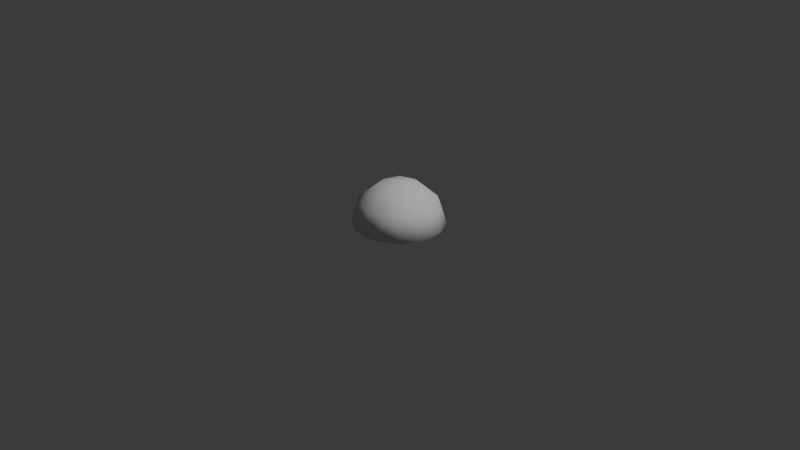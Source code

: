 # Source: rock-base.blend  (saved by Blender 4.1.10; exported with 4.5.12 LTS)
import bpy
from mathutils import Matrix  # noqa: F401  (used for matrix-valued properties, if any)

bpy.ops.wm.read_factory_settings(use_empty=True)
scene = bpy.context.scene
scene.name = 'Scene'

# ---- collections
col_collection = bpy.data.collections.new('Collection'); scene.collection.children.link(col_collection)

# ---- world
world_world = bpy.data.worlds.new('World'); scene.world = world_world
world_world.use_nodes = True; world_world.node_tree.nodes.clear()
_N = world_world.node_tree.nodes; _L = world_world.node_tree.links
n0 = _N.new('ShaderNodeOutputWorld'); n0.name = 'World Output'; n0.location = (300, 300)
n1 = _N.new('ShaderNodeBackground'); n1.name = 'Background'; n1.location = (10, 300)
n1.inputs[0].default_value = (0.05088, 0.05088, 0.05088, 1.0)
_L.new(n1.outputs[0], n0.inputs[0])
n0.is_active_output = True
world_world.color = (0.05088, 0.05088, 0.05088)
world_world.use_sun_shadow = False
world_world.sun_shadow_jitter_overblur = 0.0

# ---- cameras
cam_camera = bpy.data.cameras.new('Camera')
cam_camera.clip_end = 100.0
cam_camera.ortho_scale = 7.314

# ---- lights
light_light = bpy.data.lights.new('Light', 'POINT')
light_light.transmission_factor = 0.0
light_light.use_soft_falloff = False
light_light.energy = 1000.0
light_light.shadow_soft_size = 0.1
light_light.shadow_maximum_resolution = 0.006
light_light.use_absolute_resolution = True

# ---- meshes
me_plane = bpy.data.meshes.new('Plane')
me_plane.from_pydata([(0.0228, -0.03508, -0.2593), (-0.2936, -0.3059, 0.2093), (2.059e-08, -0.4296, 0.2093), (0.2936, -0.3059, 0.2093), (-0.4173, -0.01231, 0.2093), (2.98e-08, -2.98e-08, 0.4343), (0.4173, -0.01231, 0.2093), (-0.2936, 0.2813, 0.2093), (-4.288e-09, 0.405, 0.2093), (0.2936, 0.2813, 0.2093), (-0.1848, -0.3819, 0.2093), (0.1848, -0.3819, 0.2093), (-0.3696, -0.1971, 0.2093), (2.952e-08, -0.2311, 0.3657), (0.3696, -0.1971, 0.2093), (-0.2311, -2.066e-08, 0.3657), (0.2311, -2.754e-08, 0.3657), (-0.3696, 0.1725, 0.2093), (1.575e-08, 0.2311, 0.3657), (0.3696, 0.1725, 0.2093), (-0.1848, 0.3573, 0.2093), (0.1848, 0.3573, 0.2093), (-0.3417, -0.3417, -0.04227), (1.693e-08, -0.4718, -0.04227), (0.3417, -0.3417, -0.04227), (0.4718, -1.627e-08, -0.04227), (0.3417, 0.3417, -0.04227), (7.559e-09, 0.4718, -0.04227), (-0.3417, 0.3417, -0.04227), (-0.4718, -1.158e-08, -0.04227), (-0.1742, -0.1742, 0.3657), (0.1742, -0.1742, 0.3657), (-0.1742, 0.1742, 0.3657), (0.1742, 0.1742, 0.3657), (-0.1502, -0.4507, -0.04227), (0.1502, -0.4507, -0.04227), (0.4507, -0.1502, -0.04227), (0.4507, 0.1502, -0.04227), (0.1502, 0.4507, -0.04227), (-0.1502, 0.4507, -0.04227), (-0.4507, 0.1502, -0.04227), (-0.4507, -0.1502, -0.04227)], [], [(1, 10, 30, 12), (10, 2, 13, 30), (30, 13, 5, 15), (12, 30, 15, 4), (2, 11, 31, 13), (11, 3, 14, 31), (31, 14, 6, 16), (13, 31, 16, 5), (4, 15, 32, 17), (15, 5, 18, 32), (32, 18, 8, 20), (17, 32, 20, 7), (5, 16, 33, 18), (16, 6, 19, 33), (33, 19, 9, 21), (18, 33, 21, 8), (0, 34, 22), (0, 23, 34), (34, 23, 2, 10), (22, 34, 10, 1), (0, 35, 23), (0, 24, 35), (35, 24, 3, 11), (23, 35, 11, 2), (3, 24, 36, 14), (24, 0, 36), (36, 0, 25), (14, 36, 25, 6), (6, 25, 37, 19), (25, 0, 37), (37, 0, 26), (19, 37, 26, 9), (8, 21, 38, 27), (21, 9, 26, 38), (38, 26, 0), (27, 38, 0), (7, 20, 39, 28), (20, 8, 27, 39), (39, 27, 0), (28, 39, 0), (0, 29, 40), (29, 4, 17, 40), (40, 17, 7, 28), (0, 40, 28), (0, 22, 41), (22, 1, 12, 41), (41, 12, 4, 29), (0, 41, 29)])
me_plane.polygons.foreach_set('use_smooth', [True] * 48)
_uv = me_plane.uv_layers.new(name='UVMap')
_uv.uv.foreach_set('vector', [0.25, 0.25, 0.375, 0.25, 0.375, 0.375, 0.25, 0.375, 0.375, 0.25, 0.5, 0.25, 0.5, 0.375, 0.375, 0.375, 0.375, 0.375, 0.5, 0.375, 0.5, 0.5, 0.375, 0.5, 0.25, 0.375, 0.375, 0.375, 0.375, 0.5, 0.25, 0.5, 0.5, 0.25, 0.625, 0.25, 0.625, 0.375, 0.5, 0.375, 0.625, 0.25, 0.75, 0.25, 0.75, 0.375, 0.625, 0.375, 0.625, 0.375, 0.75, 0.375, 0.75, 0.5, 0.625, 0.5, 0.5, 0.375, 0.625, 0.375, 0.625, 0.5, 0.5, 0.5, 0.25, 0.5, 0.375, 0.5, 0.375, 0.625, 0.25, 0.625, 0.375, 0.5, 0.5, 0.5, 0.5, 0.625, 0.375, 0.625, 0.375, 0.625, 0.5, 0.625, 0.5, 0.75, 0.375, 0.75, 0.25, 0.625, 0.375, 0.625, 0.375, 0.75, 0.25, 0.75, 0.5, 0.5, 0.625, 0.5, 0.625, 0.625, 0.5, 0.625, 0.625, 0.5, 0.75, 0.5, 0.75, 0.625, 0.625, 0.625, 0.625, 0.625, 0.75, 0.625, 0.75, 0.75, 0.625, 0.75, 0.5, 0.625, 0.625, 0.625, 0.625, 0.75, 0.5, 0.75, 0.375, 0.0, 0.375, 0.125, 0.25, 0.125, 0.5, 0.0, 0.5, 0.125, 0.375, 0.125, 0.375, 0.125, 0.5, 0.125, 0.5, 0.25, 0.375, 0.25, 0.25, 0.125, 0.375, 0.125, 0.375, 0.25, 0.25, 0.25, 0.625, 0.0, 0.625, 0.125, 0.5, 0.125, 0.75, 0.0, 0.75, 0.125, 0.625, 0.125, 0.625, 0.125, 0.75, 0.125, 0.75, 0.25, 0.625, 0.25, 0.5, 0.125, 0.625, 0.125, 0.625, 0.25, 0.5, 0.25, 0.75, 0.25, 0.875, 0.25, 0.875, 0.375, 0.75, 0.375, 0.875, 0.25, 1.0, 0.375, 0.875, 0.375, 0.875, 0.375, 1.0, 0.5, 0.875, 0.5, 0.75, 0.375, 0.875, 0.375, 0.875, 0.5, 0.75, 0.5, 0.75, 0.5, 0.875, 0.5, 0.875, 0.625, 0.75, 0.625, 0.875, 0.5, 1.0, 0.625, 0.875, 0.625, 0.875, 0.625, 1.0, 0.75, 0.875, 0.75, 0.75, 0.625, 0.875, 0.625, 0.875, 0.75, 0.75, 0.75, 0.5, 0.75, 0.625, 0.75, 0.625, 0.875, 0.5, 0.875, 0.625, 0.75, 0.75, 0.75, 0.75, 0.875, 0.625, 0.875, 0.625, 0.875, 0.75, 0.875, 0.625, 1.0, 0.5, 0.875, 0.625, 0.875, 0.5, 1.0, 0.25, 0.75, 0.375, 0.75, 0.375, 0.875, 0.25, 0.875, 0.375, 0.75, 0.5, 0.75, 0.5, 0.875, 0.375, 0.875, 0.375, 0.875, 0.5, 0.875, 0.375, 1.0, 0.25, 0.875, 0.375, 0.875, 0.25, 1.0, 0.0, 0.5, 0.125, 0.5, 0.125, 0.625, 0.125, 0.5, 0.25, 0.5, 0.25, 0.625, 0.125, 0.625, 0.125, 0.625, 0.25, 0.625, 0.25, 0.75, 0.125, 0.75, 0.0, 0.625, 0.125, 0.625, 0.125, 0.75, 0.0, 0.25, 0.125, 0.25, 0.125, 0.375, 0.125, 0.25, 0.25, 0.25, 0.25, 0.375, 0.125, 0.375, 0.125, 0.375, 0.25, 0.375, 0.25, 0.5, 0.125, 0.5, 0.0, 0.375, 0.125, 0.375, 0.125, 0.5])
me_plane.update()

# ---- objects
ob_light = bpy.data.objects.new('Light', light_light)
ob_camera = bpy.data.objects.new('Camera', cam_camera)
ob_plane = bpy.data.objects.new('Plane', me_plane)

# ---- transforms, parenting, visibility, modifiers, constraints
ob_light.location = (4.076, 1.005, 5.904)
ob_light.rotation_euler = (0.6503, 0.05522, 1.866)
ob_light.lock_rotations_4d = False
ob_light.empty_display_type = 'ARROWS'
ob_light.color = (0.0, 0.0, 0.0, 0.0)
ob_light.lineart.crease_threshold = 0.0
ob_camera.location = (7.359, -6.926, 4.958)
ob_camera.rotation_euler = (1.109, 0.0, 0.8149)
ob_camera.lock_rotations_4d = False
ob_camera.empty_display_type = 'ARROWS'
ob_camera.color = (0.0, 0.0, 0.0, 0.0)
ob_camera.display_type = 'WIRE'
ob_camera.lineart.crease_threshold = 0.0
ob_plane.location = (0.0, 0.0, 0.0)

# ---- collection membership
col_collection.objects.link(ob_light)
col_collection.objects.link(ob_camera)
col_collection.objects.link(ob_plane)

# ---- scene / render settings (as saved in the file)
scene.camera = ob_camera
scene.frame_start = 1; scene.frame_end = 250; scene.frame_set(1)
scene.render.engine = 'BLENDER_EEVEE_NEXT'
scene.cycles.sampling_pattern = 'TABULATED_SOBOL'
scene.eevee.ray_tracing_options.trace_max_roughness = 0.0
bpy.context.view_layer.update()

